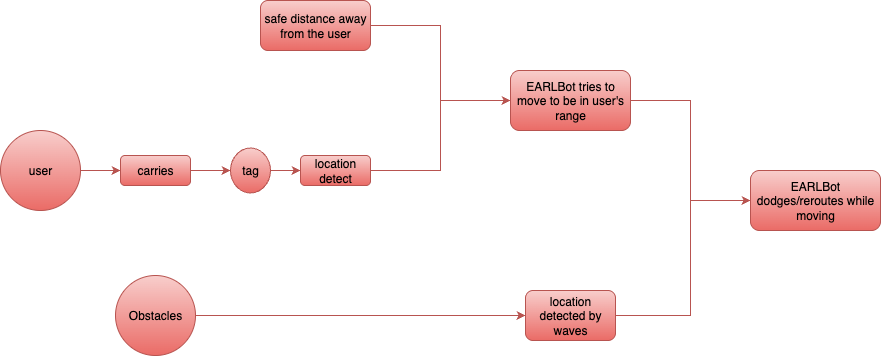

The diagram above was exported from draw.io. Its source (the exported page's mxGraphModel, read from the mxfile embedded in the PNG):
<mxGraphModel dx="1183" dy="771" grid="1" gridSize="10" guides="1" tooltips="1" connect="1" arrows="1" fold="1" page="1" pageScale="1" pageWidth="1100" pageHeight="850" math="0" shadow="0">
  <root>
    <mxCell id="0" />
    <mxCell id="1" parent="0" />
    <mxCell id="uivHzvn-4xG6JHZu6Vqf-3" style="edgeStyle=orthogonalEdgeStyle;rounded=0;orthogonalLoop=1;jettySize=auto;html=1;entryX=0;entryY=0.5;entryDx=0;entryDy=0;fillColor=#f8cecc;strokeColor=#b85450;gradientColor=#ea6b66;" edge="1" parent="1" source="uivHzvn-4xG6JHZu6Vqf-1" target="uivHzvn-4xG6JHZu6Vqf-2">
      <mxGeometry relative="1" as="geometry" />
    </mxCell>
    <mxCell id="uivHzvn-4xG6JHZu6Vqf-1" value="user" style="ellipse;whiteSpace=wrap;html=1;aspect=fixed;fillColor=#f8cecc;strokeColor=#b85450;gradientColor=#ea6b66;" vertex="1" parent="1">
      <mxGeometry x="10" y="200" width="80" height="80" as="geometry" />
    </mxCell>
    <mxCell id="uivHzvn-4xG6JHZu6Vqf-5" style="edgeStyle=orthogonalEdgeStyle;rounded=0;orthogonalLoop=1;jettySize=auto;html=1;entryX=0;entryY=0.5;entryDx=0;entryDy=0;fillColor=#f8cecc;strokeColor=#b85450;gradientColor=#ea6b66;" edge="1" parent="1" source="uivHzvn-4xG6JHZu6Vqf-2" target="uivHzvn-4xG6JHZu6Vqf-4">
      <mxGeometry relative="1" as="geometry" />
    </mxCell>
    <mxCell id="uivHzvn-4xG6JHZu6Vqf-2" value="carries" style="rounded=1;whiteSpace=wrap;html=1;fillColor=#f8cecc;strokeColor=#b85450;gradientColor=#ea6b66;" vertex="1" parent="1">
      <mxGeometry x="130" y="225" width="70" height="30" as="geometry" />
    </mxCell>
    <mxCell id="uivHzvn-4xG6JHZu6Vqf-7" style="edgeStyle=orthogonalEdgeStyle;rounded=0;orthogonalLoop=1;jettySize=auto;html=1;fillColor=#f8cecc;strokeColor=#b85450;gradientColor=#ea6b66;" edge="1" parent="1" source="uivHzvn-4xG6JHZu6Vqf-4" target="uivHzvn-4xG6JHZu6Vqf-6">
      <mxGeometry relative="1" as="geometry" />
    </mxCell>
    <mxCell id="uivHzvn-4xG6JHZu6Vqf-4" value="tag" style="ellipse;whiteSpace=wrap;html=1;fillColor=#f8cecc;strokeColor=#b85450;gradientColor=#ea6b66;" vertex="1" parent="1">
      <mxGeometry x="240" y="217.5" width="40" height="45" as="geometry" />
    </mxCell>
    <mxCell id="uivHzvn-4xG6JHZu6Vqf-18" style="edgeStyle=orthogonalEdgeStyle;rounded=0;orthogonalLoop=1;jettySize=auto;html=1;entryX=0;entryY=0.5;entryDx=0;entryDy=0;fillColor=#f8cecc;strokeColor=#b85450;gradientColor=#ea6b66;" edge="1" parent="1" source="uivHzvn-4xG6JHZu6Vqf-6" target="uivHzvn-4xG6JHZu6Vqf-16">
      <mxGeometry relative="1" as="geometry" />
    </mxCell>
    <mxCell id="uivHzvn-4xG6JHZu6Vqf-6" value="location detect" style="rounded=1;whiteSpace=wrap;html=1;fillColor=#f8cecc;strokeColor=#b85450;gradientColor=#ea6b66;" vertex="1" parent="1">
      <mxGeometry x="310" y="225" width="70" height="30" as="geometry" />
    </mxCell>
    <mxCell id="uivHzvn-4xG6JHZu6Vqf-12" style="edgeStyle=orthogonalEdgeStyle;rounded=0;orthogonalLoop=1;jettySize=auto;html=1;entryX=0;entryY=0.5;entryDx=0;entryDy=0;fillColor=#f8cecc;strokeColor=#b85450;gradientColor=#ea6b66;" edge="1" parent="1" source="uivHzvn-4xG6JHZu6Vqf-10" target="uivHzvn-4xG6JHZu6Vqf-11">
      <mxGeometry relative="1" as="geometry" />
    </mxCell>
    <mxCell id="uivHzvn-4xG6JHZu6Vqf-10" value="Obstacles" style="ellipse;whiteSpace=wrap;html=1;aspect=fixed;fillColor=#f8cecc;strokeColor=#b85450;gradientColor=#ea6b66;" vertex="1" parent="1">
      <mxGeometry x="125" y="345" width="80" height="80" as="geometry" />
    </mxCell>
    <mxCell id="uivHzvn-4xG6JHZu6Vqf-22" style="edgeStyle=orthogonalEdgeStyle;rounded=0;orthogonalLoop=1;jettySize=auto;html=1;entryX=0;entryY=0.5;entryDx=0;entryDy=0;fillColor=#f8cecc;strokeColor=#b85450;gradientColor=#ea6b66;" edge="1" parent="1" source="uivHzvn-4xG6JHZu6Vqf-11" target="uivHzvn-4xG6JHZu6Vqf-19">
      <mxGeometry relative="1" as="geometry">
        <Array as="points">
          <mxPoint x="700" y="385" />
          <mxPoint x="700" y="270" />
        </Array>
      </mxGeometry>
    </mxCell>
    <mxCell id="uivHzvn-4xG6JHZu6Vqf-11" value="location detected by waves" style="rounded=1;whiteSpace=wrap;html=1;fillColor=#f8cecc;strokeColor=#b85450;gradientColor=#ea6b66;" vertex="1" parent="1">
      <mxGeometry x="535" y="360" width="90" height="50" as="geometry" />
    </mxCell>
    <mxCell id="uivHzvn-4xG6JHZu6Vqf-17" style="edgeStyle=orthogonalEdgeStyle;rounded=0;orthogonalLoop=1;jettySize=auto;html=1;entryX=0;entryY=0.5;entryDx=0;entryDy=0;fillColor=#f8cecc;strokeColor=#b85450;gradientColor=#ea6b66;" edge="1" parent="1" source="uivHzvn-4xG6JHZu6Vqf-15" target="uivHzvn-4xG6JHZu6Vqf-16">
      <mxGeometry relative="1" as="geometry" />
    </mxCell>
    <mxCell id="uivHzvn-4xG6JHZu6Vqf-15" value="safe distance away from the user" style="rounded=1;whiteSpace=wrap;html=1;fillColor=#f8cecc;strokeColor=#b85450;gradientColor=#ea6b66;" vertex="1" parent="1">
      <mxGeometry x="270" y="70" width="110" height="50" as="geometry" />
    </mxCell>
    <mxCell id="uivHzvn-4xG6JHZu6Vqf-20" style="edgeStyle=orthogonalEdgeStyle;rounded=0;orthogonalLoop=1;jettySize=auto;html=1;entryX=0;entryY=0.5;entryDx=0;entryDy=0;fillColor=#f8cecc;strokeColor=#b85450;gradientColor=#ea6b66;" edge="1" parent="1" source="uivHzvn-4xG6JHZu6Vqf-16" target="uivHzvn-4xG6JHZu6Vqf-19">
      <mxGeometry relative="1" as="geometry">
        <Array as="points">
          <mxPoint x="700" y="170" />
          <mxPoint x="700" y="270" />
        </Array>
      </mxGeometry>
    </mxCell>
    <mxCell id="uivHzvn-4xG6JHZu6Vqf-16" value="EARLBot tries to move to be in user's range" style="rounded=1;whiteSpace=wrap;html=1;fillColor=#f8cecc;strokeColor=#b85450;gradientColor=#ea6b66;" vertex="1" parent="1">
      <mxGeometry x="520" y="140" width="120" height="60" as="geometry" />
    </mxCell>
    <mxCell id="uivHzvn-4xG6JHZu6Vqf-19" value="EARLBot dodges/reroutes while moving" style="rounded=1;whiteSpace=wrap;html=1;fillColor=#f8cecc;strokeColor=#b85450;gradientColor=#ea6b66;" vertex="1" parent="1">
      <mxGeometry x="760" y="240" width="130" height="60" as="geometry" />
    </mxCell>
  </root>
</mxGraphModel>